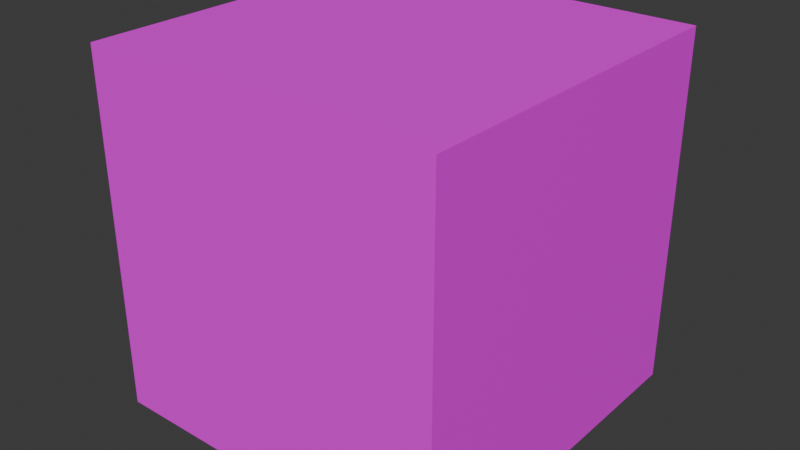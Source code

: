 # Source: UnitCube.blend  (saved by Blender 4.3.34; exported with 4.5.12 LTS)
import bpy
from mathutils import Matrix  # noqa: F401  (used for matrix-valued properties, if any)

bpy.ops.wm.read_factory_settings(use_empty=True)
scene = bpy.context.scene
scene.name = 'Scene'

# ---- collections
col_collection = bpy.data.collections.new('Collection'); scene.collection.children.link(col_collection)

# ---- images (referenced by path relative to the original .blend; pixels are not part of the script)
import os
ASSET_DIR = os.environ.get("B2B_ASSET_DIR", "")  # directory of the original .blend (textures are referenced by path, not embedded)
HERE = os.path.dirname(os.path.abspath(__file__))  # packed textures are extracted next to this script under _unpacked/

def load_image(name, relpath, width, height, colorspace="sRGB"):
    """Load a texture the original file referenced (path relative to the .blend, or extracted next to this script)."""
    p = next((c for c in (os.path.join(HERE, relpath), os.path.join(ASSET_DIR, relpath)) if relpath and os.path.exists(c)), "")
    if p:
        img = bpy.data.images.load(p, check_existing=True)
        img.name = name
    else:  # same state as the original file: an image datablock whose file is absent (Cycles renders it pink)
        img = bpy.data.images.new(name, width, height)
        img.source = "FILE"
        img.filepath = "//" + (relpath or name)
    img.colorspace_settings.name = colorspace
    return img
img_testtexture_png = load_image('testTexture.png', 'testTexture.png', 1024, 1024, 'sRGB')

# ---- materials (node trees are filled in below, after node groups)
mat_material = bpy.data.materials.new('Material')
mat_material.alpha_threshold = 0.0
mat_material.roughness = 0.5
mat_material.line_color = (0.0, 0.0, 0.0, 1.0)

# ---- material node trees
mat_material.use_nodes = True; mat_material.node_tree.nodes.clear()
_N = mat_material.node_tree.nodes; _L = mat_material.node_tree.links
n0 = _N.new('ShaderNodeOutputMaterial'); n0.name = 'Material Output'; n0.location = (300, 300)
n1 = _N.new('ShaderNodeBsdfPrincipled'); n1.name = 'Principled BSDF'; n1.location = (10, 300)
n1.inputs[3].default_value = 1.45
n2 = _N.new('ShaderNodeTexImage'); n2.name = 'Image Texture'; n2.location = (-341, 292)
n2.image = img_testtexture_png
_L.new(n1.outputs[0], n0.inputs[0])
_L.new(n2.outputs[0], n1.inputs[0])
n0.is_active_output = True

# ---- world
world_world = bpy.data.worlds.new('World'); scene.world = world_world
world_world.use_nodes = True; world_world.node_tree.nodes.clear()
_N = world_world.node_tree.nodes; _L = world_world.node_tree.links
n0 = _N.new('ShaderNodeOutputWorld'); n0.name = 'World Output'; n0.location = (300, 300)
n1 = _N.new('ShaderNodeBackground'); n1.name = 'Background'; n1.location = (10, 300)
n1.inputs[0].default_value = (0.05088, 0.05088, 0.05088, 1.0)
_L.new(n1.outputs[0], n0.inputs[0])
n0.is_active_output = True
world_world.color = (0.05088, 0.05088, 0.05088)
world_world.sun_shadow_jitter_overblur = 0.0

# ---- meshes
me_cube = bpy.data.meshes.new('Cube')
me_cube.from_pydata([(1.0, 1.0, 1.0), (1.0, 1.0, -1.0), (1.0, -1.0, 1.0), (1.0, -1.0, -1.0), (-1.0, 1.0, 1.0), (-1.0, 1.0, -1.0), (-1.0, -1.0, 1.0), (-1.0, -1.0, -1.0)], [], [(4, 2, 0), (2, 7, 3), (7, 6, 4, 5), (5, 1, 3, 7), (0, 3, 1), (5, 4, 0, 1), (4, 6, 2), (2, 6, 7), (0, 2, 3)])
_uv = me_cube.uv_layers.new(name='UVMap')
_uv.uv.foreach_set('vector', [0.0, 1.0, 1.0, 0.0, 1.0, 1.0, 1.0, 1.0, 0.0, 0.0, 1.0, 0.0, 0.0, 0.0, 0.0, 1.0, 1.0, 1.0, 1.0, 0.0, 0.0, 1.0, 1.0, 1.0, 1.0, 0.0, 0.0, 0.0, 1.0, 1.0, 0.0, 0.0, 1.0, 0.0, 0.0, 0.0, 0.0, 1.0, 1.0, 1.0, 1.0, 0.0, 0.0, 1.0, 0.0, 0.0, 1.0, 0.0, 1.0, 1.0, 0.0, 1.0, 0.0, 0.0, 1.0, 1.0, 0.0, 1.0, 0.0, 0.0])
_ca = me_cube.color_attributes.new('Attribute', 'BYTE_COLOR', 'CORNER')
_ca.data.foreach_set('color', [0.02416, 1.0, 0.0, 1.0, 0.0, 0.01033, 1.0, 1.0, 1.0, 0.0, 0.7913, 1.0, 0.0, 0.01033, 1.0, 1.0, 0.0, 1.0, 0.9734, 1.0, 1.0, 0.2346, 0.0, 1.0, 0.0, 1.0, 0.9734, 1.0, 1.0, 0.002428, 0.0, 1.0, 0.02416, 1.0, 0.0, 1.0, 1.0, 0.0, 0.7913, 1.0, 1.0, 0.0, 0.7913, 1.0, 0.9734, 1.0, 0.0, 1.0, 1.0, 0.2346, 0.0, 1.0, 0.0, 1.0, 0.9734, 1.0, 1.0, 0.0, 0.7913, 1.0, 1.0, 0.2346, 0.0, 1.0, 0.9734, 1.0, 0.0, 1.0, 1.0, 0.0, 0.7913, 1.0, 0.02416, 1.0, 0.0, 1.0, 1.0, 0.0, 0.7913, 1.0, 0.9734, 1.0, 0.0, 1.0, 0.02416, 1.0, 0.0, 1.0, 1.0, 0.002428, 0.0, 1.0, 0.0, 0.01033, 1.0, 1.0, 0.0, 0.01033, 1.0, 1.0, 1.0, 0.002428, 0.0, 1.0, 0.0, 1.0, 0.9734, 1.0, 1.0, 0.0, 0.7913, 1.0, 0.0, 0.01033, 1.0, 1.0, 1.0, 0.2346, 0.0, 1.0])
me_cube.materials.append(mat_material)
me_cube.use_mirror_vertex_groups = False
me_cube.update()

# ---- objects
ob_cube = bpy.data.objects.new('Cube', me_cube)

# ---- transforms, parenting, visibility, modifiers, constraints
ob_cube.location = (0.0, 0.0, 0.0)
ob_cube.lock_rotations_4d = False
ob_cube.empty_display_type = 'ARROWS'
ob_cube.lineart.crease_threshold = 0.0

# ---- collection membership
col_collection.objects.link(ob_cube)

# ---- scene / render settings (as saved in the file)
scene.frame_start = 1; scene.frame_end = 250; scene.frame_set(38)
scene.render.engine = 'BLENDER_EEVEE_NEXT'
bpy.context.view_layer.update()

# ---- added for rendering (the .blend has no active camera and no usable light): camera, sun
cam_auto = bpy.data.cameras.new('AutoCamera')
cam_auto.lens = 50.0
cam_auto.sensor_width = 36.0
cam_auto.clip_end = 1000.0
ob_auto_camera = bpy.data.objects.new('AutoCamera', cam_auto)
scene.collection.objects.link(ob_auto_camera)
ob_auto_camera.location = (3.20507, -3.84609, 2.56406)
ob_auto_camera.rotation_euler = (1.09748, -7.21219e-08, 0.694738)
scene.camera = ob_auto_camera
light_auto_sun = bpy.data.lights.new('AutoSun', 'SUN')
light_auto_sun.energy = 3.0
light_auto_sun.angle = 0.0523599
ob_auto_sun = bpy.data.objects.new('AutoSun', light_auto_sun)
scene.collection.objects.link(ob_auto_sun)
ob_auto_sun.rotation_euler = (0.872665, 0.174533, 0.523599)
bpy.context.view_layer.update()
